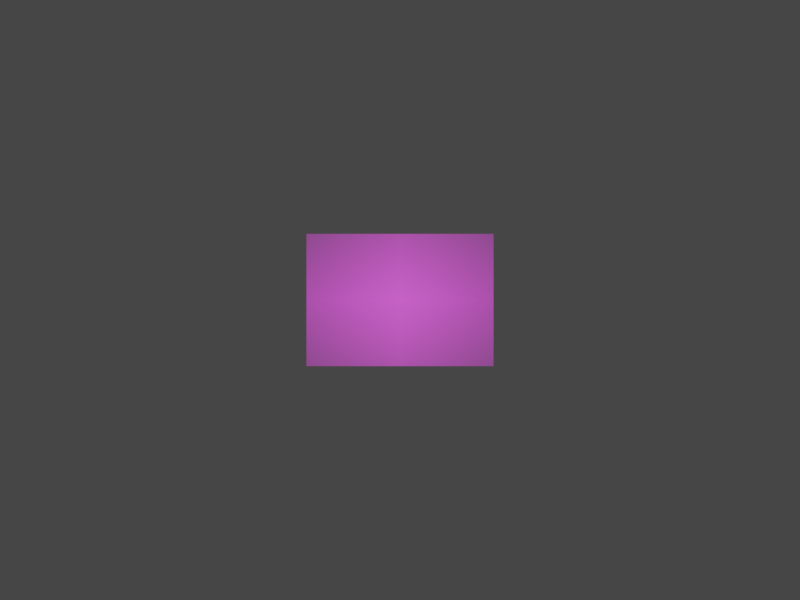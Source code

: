 # Source: scene.blend  (saved by Blender 2.82.7; exported with 4.5.12 LTS)
import bpy
from mathutils import Matrix  # noqa: F401  (used for matrix-valued properties, if any)

bpy.ops.wm.read_factory_settings(use_empty=True)
scene = bpy.context.scene
scene.name = 'Scene'

# ---- collections
col_collection = bpy.data.collections.new('Collection'); scene.collection.children.link(col_collection)

# ---- images (referenced by path relative to the original .blend; pixels are not part of the script)
import os
ASSET_DIR = os.environ.get("B2B_ASSET_DIR", "")  # directory of the original .blend (textures are referenced by path, not embedded)
HERE = os.path.dirname(os.path.abspath(__file__))  # packed textures are extracted next to this script under _unpacked/

def load_image(name, relpath, width, height, colorspace="sRGB"):
    """Load a texture the original file referenced (path relative to the .blend, or extracted next to this script)."""
    p = next((c for c in (os.path.join(HERE, relpath), os.path.join(ASSET_DIR, relpath)) if relpath and os.path.exists(c)), "")
    if p:
        img = bpy.data.images.load(p, check_existing=True)
        img.name = name
    else:  # same state as the original file: an image datablock whose file is absent (Cycles renders it pink)
        img = bpy.data.images.new(name, width, height)
        img.source = "FILE"
        img.filepath = "//" + (relpath or name)
    img.colorspace_settings.name = colorspace
    return img
img_pattern_png = load_image('pattern.png', 'pattern.png', 1024, 1024, 'sRGB')

# ---- materials (node trees are filled in below, after node groups)
mat_pattern = bpy.data.materials.new('pattern')
mat_pattern.surface_render_method = 'BLENDED'
mat_pattern.blend_method = 'BLEND'
mat_pattern.use_transparent_shadow = False

# ---- material node trees
mat_pattern.use_nodes = True; mat_pattern.node_tree.nodes.clear()
_N = mat_pattern.node_tree.nodes; _L = mat_pattern.node_tree.links
n0 = _N.new('ShaderNodeOutputMaterial'); n0.name = 'Material Output'; n0.location = (300, 300)
n1 = _N.new('ShaderNodeTexImage'); n1.name = 'Image Texture'; n1.location = (-200, 300)
n1.image = img_pattern_png
n1.extension = 'CLIP'
n2 = _N.new('ShaderNodeBsdfPrincipled'); n2.name = 'Principled BSDF'; n2.location = (0, 300)
n2.distribution = 'GGX'
n2.subsurface_method = 'BURLEY'
n2.inputs[3].default_value = 1.45
n2.inputs[27].default_value = (0.0, 0.0, 0.0, 1.0)
n2.inputs[28].default_value = 1.0
_L.new(n1.outputs[0], n2.inputs[0])
_L.new(n1.outputs[1], n2.inputs[4])
_L.new(n2.outputs[0], n0.inputs[0])
n0.is_active_output = True

# ---- world
world_world = bpy.data.worlds.new('World'); scene.world = world_world
world_world.use_nodes = True; world_world.node_tree.nodes.clear()
_N = world_world.node_tree.nodes; _L = world_world.node_tree.links
n0 = _N.new('ShaderNodeOutputWorld'); n0.name = 'World Output'; n0.location = (300, 300)
n1 = _N.new('ShaderNodeBackground'); n1.name = 'Background'; n1.location = (10, 300)
n1.inputs[0].default_value = (0.05088, 0.05088, 0.05088, 1.0)
_L.new(n1.outputs[0], n0.inputs[0])
n0.is_active_output = True
world_world.color = (0.05088, 0.05088, 0.05088)
world_world.use_sun_shadow = False
world_world.sun_shadow_jitter_overblur = 0.0

# ---- cameras
cam_camera = bpy.data.cameras.new('Camera')
cam_camera.sensor_fit = 'VERTICAL'
cam_camera.clip_end = 10.0
cam_camera.lens = 4.5
cam_camera.sensor_width = 5.76
cam_camera.sensor_height = 4.29
cam_camera.ortho_scale = 7.314
cam_camera.show_sensor = True

# ---- lights
light_light = bpy.data.lights.new('Light', 'POINT')
light_light.transmission_factor = 0.0
light_light.energy = 1000.0
light_light.shadow_soft_size = 0.1
light_light.shadow_maximum_resolution = 0.006
light_light.use_absolute_resolution = True

# ---- meshes
me_pattern = bpy.data.meshes.new('pattern')
me_pattern.from_pydata([(-0.7073, -0.5, 0.0), (0.7073, -0.5, 0.0), (-0.7073, 0.5, 0.0), (0.7073, 0.5, 0.0)], [], [(0, 1, 3, 2)])
_uv = me_pattern.uv_layers.new(name='UVMap')
_uv.uv.foreach_set('vector', [0.0, 0.0, 1.0, 0.0, 1.0, 1.0, 0.0, 1.0])
me_pattern.materials.append(mat_pattern)
me_pattern.use_remesh_fix_poles = True
me_pattern.use_remesh_preserve_attributes = False
me_pattern.use_mirror_vertex_groups = False
me_pattern.update()

# ---- objects
ob_light = bpy.data.objects.new('Light', light_light)
ob_camera = bpy.data.objects.new('Camera', cam_camera)
ob_pattern = bpy.data.objects.new('Pattern', me_pattern)
ob_empty = bpy.data.objects.new('Empty', None)

# ---- transforms, parenting, visibility, modifiers, constraints
ob_light.location = (0.0, 0.0, 6.0)
ob_light.rotation_euler = (0.6503, 0.05522, 1.866)
ob_light.lock_rotations_4d = False
ob_light.empty_display_type = 'ARROWS'
ob_light.color = (0.0, 0.0, 0.0, 0.0)
ob_light.lineart.crease_threshold = 0.0
ob_camera.parent = ob_empty
ob_camera.location = (0.0, 0.0, 1.0)
ob_camera.rotation_euler = (0.0, 0.0, 1.571)
ob_camera.lock_rotations_4d = False
ob_camera.empty_display_type = 'ARROWS'
ob_camera.color = (0.0, 0.0, 0.0, 0.0)
ob_camera.display_type = 'WIRE'
ob_camera.lineart.crease_threshold = 0.0
ob_pattern.location = (0.0, 0.0, 0.0)
ob_pattern.rotation_euler = (0.0, 0.0, 1.571)
ob_pattern.scale = (0.21, 0.21, 1.0)
ob_pattern.lineart.crease_threshold = 0.0
ob_empty.location = (0.0, 0.0, 0.0)
ob_empty.lineart.crease_threshold = 0.0

# ---- collection membership
col_collection.objects.link(ob_light)
col_collection.objects.link(ob_camera)
col_collection.objects.link(ob_pattern)
col_collection.objects.link(ob_empty)

# ---- scene / render settings (as saved in the file)
scene.camera = ob_camera
scene.frame_start = 1; scene.frame_end = 250; scene.frame_set(2)
scene.render.engine = 'BLENDER_EEVEE_NEXT'
scene.render.resolution_x = 1008
scene.render.resolution_y = 756
scene.render.film_transparent = True
scene.cycles.use_denoising = False
scene.cycles.samples = 128
scene.cycles.sampling_pattern = 'TABULATED_SOBOL'
scene.cycles.use_adaptive_sampling = False
scene.cycles.use_light_tree = False
scene.view_settings.view_transform = 'Filmic'
bpy.context.view_layer.update()
